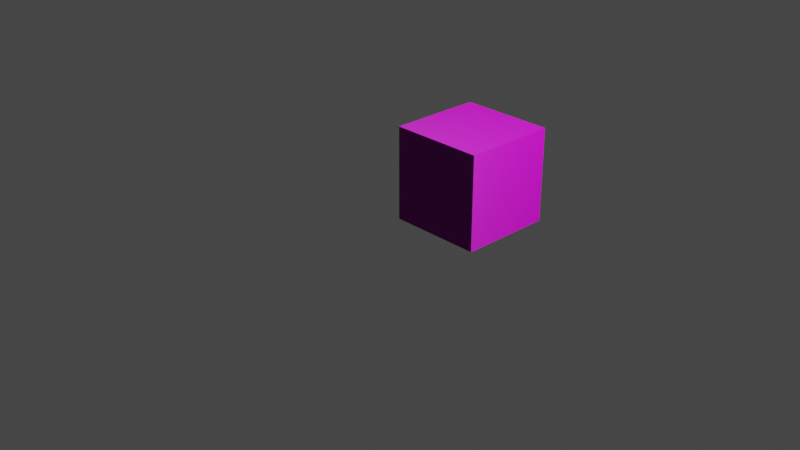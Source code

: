 # Source: tnt.blend  (saved by Blender 2.92.15; exported with 4.5.12 LTS)
import bpy
from mathutils import Matrix  # noqa: F401  (used for matrix-valued properties, if any)

bpy.ops.wm.read_factory_settings(use_empty=True)
scene = bpy.context.scene
scene.name = 'Scene'

# ---- collections
col_collection = bpy.data.collections.new('Collection'); scene.collection.children.link(col_collection)

# ---- images (referenced by path relative to the original .blend; pixels are not part of the script)
import os
ASSET_DIR = os.environ.get("B2B_ASSET_DIR", "")  # directory of the original .blend (textures are referenced by path, not embedded)
HERE = os.path.dirname(os.path.abspath(__file__))  # packed textures are extracted next to this script under _unpacked/

def load_image(name, relpath, width, height, colorspace="sRGB"):
    """Load a texture the original file referenced (path relative to the .blend, or extracted next to this script)."""
    p = next((c for c in (os.path.join(HERE, relpath), os.path.join(ASSET_DIR, relpath)) if relpath and os.path.exists(c)), "")
    if p:
        img = bpy.data.images.load(p, check_existing=True)
        img.name = name
    else:  # same state as the original file: an image datablock whose file is absent (Cycles renders it pink)
        img = bpy.data.images.new(name, width, height)
        img.source = "FILE"
        img.filepath = "//" + (relpath or name)
    img.colorspace_settings.name = colorspace
    return img
img_tnt_png = load_image('tnt.png', 'tnt.png', 1024, 1024, 'sRGB')
img_tnt_normalmap_png = load_image('tnt_normalmap.png', 'tnt_normalmap.png', 1024, 1024, 'Non-Color')
img_tnt_no_text_png = load_image('tnt_no_text.png', 'tnt_no_text.png', 1024, 1024, 'sRGB')
img_tnt_no_text_normalmap_png = load_image('tnt_no_text_normalmap.png', 'tnt_no_text_normalmap.png', 1024, 1024, 'sRGB')

# ---- materials (node trees are filled in below, after node groups)
mat_material = bpy.data.materials.new('Material')
mat_material.alpha_threshold = 0.0
mat_material.use_transparent_shadow = False
mat_material.line_color = (0.0, 0.0, 0.0, 1.0)
mat_topbottom = bpy.data.materials.new('TopBottom')
mat_topbottom.use_transparent_shadow = False

# ---- material node trees
mat_material.use_nodes = True; mat_material.node_tree.nodes.clear()
_N = mat_material.node_tree.nodes; _L = mat_material.node_tree.links
n0 = _N.new('ShaderNodeOutputMaterial'); n0.name = 'Material Output'; n0.location = (300, 300)
n1 = _N.new('ShaderNodeBsdfPrincipled'); n1.name = 'Principled BSDF'; n1.location = (10, 300)
n1.distribution = 'GGX'
n1.subsurface_method = 'BURLEY'
n1.inputs[2].default_value = 0.4
n1.inputs[3].default_value = 1.45
n1.inputs[27].default_value = (0.0, 0.0, 0.0, 1.0)
n1.inputs[28].default_value = 1.0
n2 = _N.new('ShaderNodeTexImage'); n2.name = 'Image Texture'; n2.location = (-280, 275)
n2.image = img_tnt_png
n3 = _N.new('ShaderNodeTexImage'); n3.name = 'Image Texture.001'; n3.location = (-298, -34)
n3.image = img_tnt_normalmap_png
_L.new(n1.outputs[0], n0.inputs[0])
_L.new(n2.outputs[0], n1.inputs[0])
_L.new(n3.outputs[0], n1.inputs[5])
n0.is_active_output = True
mat_topbottom.use_nodes = True; mat_topbottom.node_tree.nodes.clear()
_N = mat_topbottom.node_tree.nodes; _L = mat_topbottom.node_tree.links
n0 = _N.new('ShaderNodeBsdfPrincipled'); n0.name = 'Principled BSDF'; n0.location = (10, 300)
n0.distribution = 'GGX'
n0.subsurface_method = 'BURLEY'
n0.inputs[3].default_value = 1.45
n0.inputs[27].default_value = (0.0, 0.0, 0.0, 1.0)
n0.inputs[28].default_value = 1.0
n1 = _N.new('ShaderNodeOutputMaterial'); n1.name = 'Material Output'; n1.location = (300, 300)
n2 = _N.new('ShaderNodeTexImage'); n2.name = 'Image Texture'; n2.location = (-280, 275)
n2.image = img_tnt_no_text_png
n3 = _N.new('ShaderNodeTexImage'); n3.name = 'Image Texture.001'; n3.location = (-341, -11)
n3.image = img_tnt_no_text_normalmap_png
_L.new(n0.outputs[0], n1.inputs[0])
_L.new(n2.outputs[0], n0.inputs[0])
_L.new(n3.outputs[0], n0.inputs[5])
n1.is_active_output = True

# ---- world
world_world = bpy.data.worlds.new('World'); scene.world = world_world
world_world.use_nodes = True; world_world.node_tree.nodes.clear()
_N = world_world.node_tree.nodes; _L = world_world.node_tree.links
n0 = _N.new('ShaderNodeOutputWorld'); n0.name = 'World Output'; n0.location = (300, 300)
n1 = _N.new('ShaderNodeBackground'); n1.name = 'Background'; n1.location = (10, 300)
n1.inputs[0].default_value = (0.05088, 0.05088, 0.05088, 1.0)
_L.new(n1.outputs[0], n0.inputs[0])
n0.is_active_output = True
world_world.color = (0.05088, 0.05088, 0.05088)
world_world.use_sun_shadow = False
world_world.sun_shadow_jitter_overblur = 0.0

# ---- cameras
cam_camera = bpy.data.cameras.new('Camera')
cam_camera.clip_end = 100.0
cam_camera.ortho_scale = 7.314

# ---- lights
light_light = bpy.data.lights.new('Light', 'POINT')
light_light.transmission_factor = 0.0
light_light.energy = 1000.0
light_light.shadow_soft_size = 0.1
light_light.shadow_maximum_resolution = 0.006
light_light.use_absolute_resolution = True

# ---- meshes
me_cube = bpy.data.meshes.new('Cube')
me_cube.from_pydata([(1.0, 1.0, 1.0), (1.0, 1.0, -1.0), (1.0, -1.0, 1.0), (1.0, -1.0, -1.0), (-1.0, 1.0, 1.0), (-1.0, 1.0, -1.0), (-1.0, -1.0, 1.0), (-1.0, -1.0, -1.0)], [], [(0, 4, 6, 2), (3, 2, 6, 7), (7, 6, 4, 5), (5, 1, 3, 7), (1, 0, 2, 3), (5, 4, 0, 1)])
me_cube.polygons.foreach_set('material_index', [1, 0, 0, 1, 0, 0])
_uv = me_cube.uv_layers.new(name='UVMap')
_uv.uv.foreach_set('vector', [0.0, 0.0, 1.0, 0.0, 1.0, 1.0, 0.0, 1.0, 1.0, 2.98e-08, 1.0, 1.0, 0.0, 1.0, 2.98e-08, 0.0, 1.0, 2.98e-08, 1.0, 1.0, 0.0, 1.0, 2.98e-08, 0.0, 0.0, 0.0, 1.0, 0.0, 1.0, 1.0, 0.0, 1.0, 1.0, 2.98e-08, 1.0, 1.0, 0.0, 1.0, 2.98e-08, 0.0, 1.0, 2.98e-08, 1.0, 1.0, 0.0, 1.0, 2.98e-08, 0.0])
me_cube.materials.append(mat_material)
me_cube.materials.append(mat_topbottom)
me_cube.use_remesh_preserve_volume = False
me_cube.use_remesh_preserve_attributes = False
me_cube.use_mirror_vertex_groups = False
me_cube.update()

# ---- objects
ob_cube = bpy.data.objects.new('Cube', me_cube)
ob_light = bpy.data.objects.new('Light', light_light)
ob_camera = bpy.data.objects.new('Camera', cam_camera)

# ---- transforms, parenting, visibility, modifiers, constraints
ob_cube.location = (0.5, 0.5, 0.5)
ob_cube.scale = (0.5, 0.5, 0.5)
ob_cube.lock_rotations_4d = False
ob_cube.empty_display_type = 'ARROWS'
ob_cube.lineart.crease_threshold = 0.0
ob_light.location = (4.076, 1.005, 5.904)
ob_light.rotation_euler = (0.6503, 0.05522, 1.866)
ob_light.lock_rotations_4d = False
ob_light.empty_display_type = 'ARROWS'
ob_light.color = (0.0, 0.0, 0.0, 0.0)
ob_light.lineart.crease_threshold = 0.0
ob_camera.location = (7.359, -6.926, 4.958)
ob_camera.rotation_euler = (1.109, 0.0, 0.8149)
ob_camera.lock_rotations_4d = False
ob_camera.empty_display_type = 'ARROWS'
ob_camera.color = (0.0, 0.0, 0.0, 0.0)
ob_camera.display_type = 'WIRE'
ob_camera.lineart.crease_threshold = 0.0

# ---- collection membership
col_collection.objects.link(ob_cube)
col_collection.objects.link(ob_light)
col_collection.objects.link(ob_camera)

# ---- scene / render settings (as saved in the file)
scene.camera = ob_camera
scene.frame_start = 1; scene.frame_end = 250; scene.frame_set(1)
scene.render.engine = 'BLENDER_EEVEE_NEXT'
scene.cycles.use_denoising = False
scene.cycles.samples = 128
scene.cycles.sampling_pattern = 'TABULATED_SOBOL'
scene.cycles.use_adaptive_sampling = False
scene.cycles.use_light_tree = False
scene.view_settings.view_transform = 'Filmic'
bpy.context.view_layer.update()
